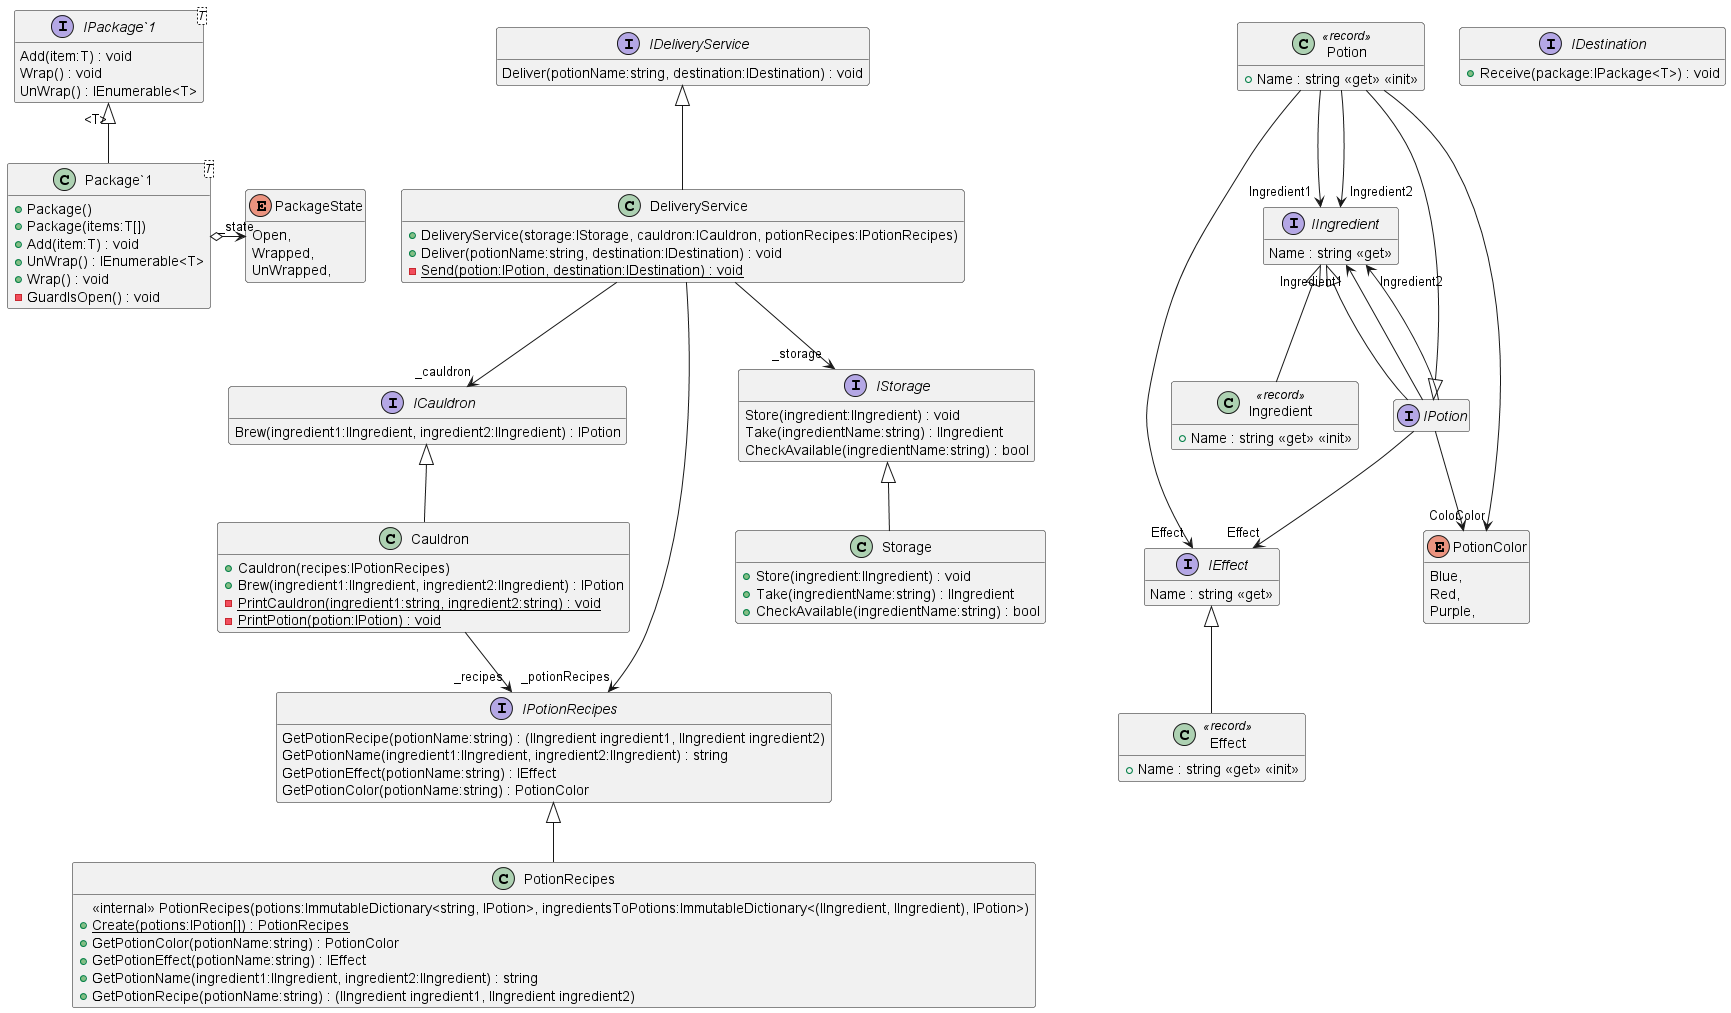

The diagram above was rendered by PlantUML. Its source (embedded in the PNG):
@startuml ClassDiagram
hide empty members

!include .\\PotionDeliveryService\Cauldron.puml
!include .\\PotionDeliveryService\DeliveryService.puml
!include .\\PotionDeliveryService\Effects.puml
!include .\\PotionDeliveryService\Ingredients.puml
!include .\\PotionDeliveryService\Package.puml
!include .\\PotionDeliveryService\PotionRecipes.puml
!include .\\PotionDeliveryService\Potions.puml
!include .\\PotionDeliveryService\Storage.puml
!include .\\PotionDeliveryService\Interfaces\ICauldron.puml
!include .\\PotionDeliveryService\Interfaces\IDeliveryService.puml
!include .\\PotionDeliveryService\Interfaces\IDestination.puml
!include .\\PotionDeliveryService\Interfaces\IEffect.puml
!include .\\PotionDeliveryService\Interfaces\IIngredient.puml
!include .\\PotionDeliveryService\Interfaces\IPackage.puml
!include .\\PotionDeliveryService\Interfaces\IPotion.puml
!include .\\PotionDeliveryService\Interfaces\IPotionRecipes.puml
!include .\\PotionDeliveryService\Interfaces\IStorage.puml
!include .\\PotionDeliveryService\Interfaces\PotionColor.puml
@enduml